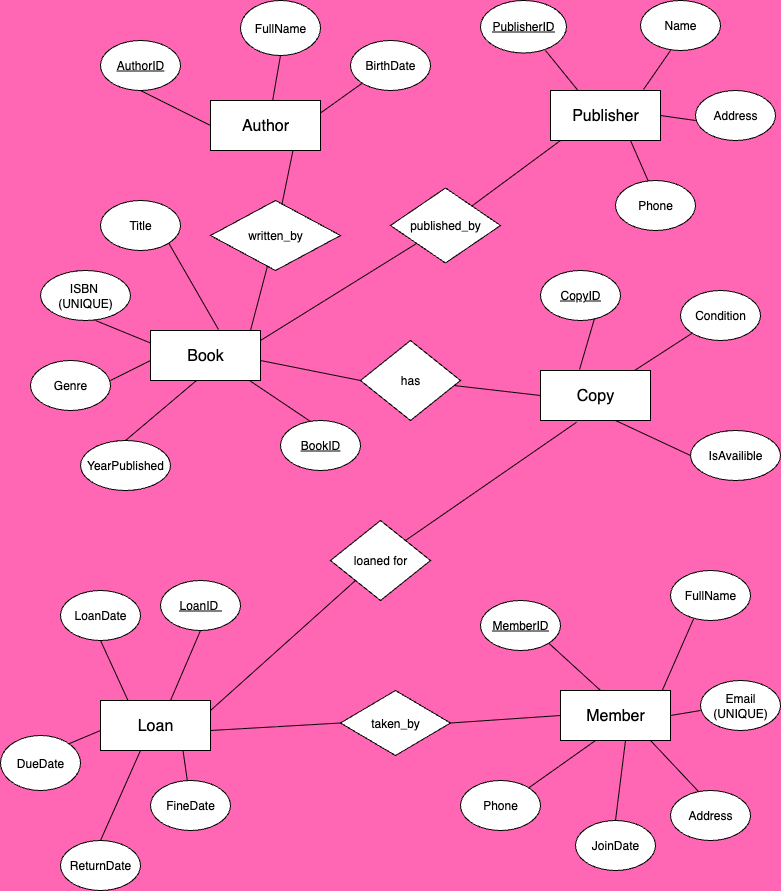

The diagram above was exported from draw.io. Its source (the exported page's mxGraphModel, read from the mxfile embedded in the PNG):
<mxGraphModel dx="772" dy="550" grid="0" gridSize="10" guides="1" tooltips="1" connect="1" arrows="1" fold="1" page="1" pageScale="1" pageWidth="827" pageHeight="1169" background="#FF66B3" math="0" shadow="0">
  <root>
    <mxCell id="0" />
    <mxCell id="1" parent="0" />
    <mxCell id="mxnLjmYqUqLSjBoj0cbj-1" value="&lt;font style=&quot;font-size: 16px;&quot;&gt;Book&lt;/font&gt;" style="rounded=0;whiteSpace=wrap;html=1;" parent="1" vertex="1">
      <mxGeometry x="160" y="360" width="110" height="50" as="geometry" />
    </mxCell>
    <mxCell id="mxnLjmYqUqLSjBoj0cbj-2" value="&lt;font style=&quot;font-size: 16px;&quot;&gt;Author&lt;/font&gt;" style="rounded=0;whiteSpace=wrap;html=1;" parent="1" vertex="1">
      <mxGeometry x="220" y="130" width="110" height="50" as="geometry" />
    </mxCell>
    <mxCell id="mxnLjmYqUqLSjBoj0cbj-3" value="&lt;font style=&quot;font-size: 16px;&quot;&gt;Publisher&lt;/font&gt;" style="rounded=0;whiteSpace=wrap;html=1;" parent="1" vertex="1">
      <mxGeometry x="560" y="120" width="110" height="50" as="geometry" />
    </mxCell>
    <mxCell id="mxnLjmYqUqLSjBoj0cbj-5" value="&lt;font style=&quot;font-size: 16px;&quot;&gt;Loan&lt;/font&gt;" style="rounded=0;whiteSpace=wrap;html=1;" parent="1" vertex="1">
      <mxGeometry x="110" y="730" width="110" height="50" as="geometry" />
    </mxCell>
    <mxCell id="mxnLjmYqUqLSjBoj0cbj-6" value="&lt;font style=&quot;font-size: 16px;&quot;&gt;Member&lt;/font&gt;" style="rounded=0;whiteSpace=wrap;html=1;" parent="1" vertex="1">
      <mxGeometry x="570" y="720" width="110" height="50" as="geometry" />
    </mxCell>
    <mxCell id="mxnLjmYqUqLSjBoj0cbj-7" value="&lt;font style=&quot;font-size: 16px;&quot;&gt;Copy&lt;/font&gt;" style="rounded=0;whiteSpace=wrap;html=1;" parent="1" vertex="1">
      <mxGeometry x="550" y="400" width="110" height="50" as="geometry" />
    </mxCell>
    <mxCell id="mxnLjmYqUqLSjBoj0cbj-8" style="edgeStyle=orthogonalEdgeStyle;rounded=0;orthogonalLoop=1;jettySize=auto;html=1;exitX=0.5;exitY=1;exitDx=0;exitDy=0;" parent="1" edge="1">
      <mxGeometry relative="1" as="geometry">
        <mxPoint x="635" y="380" as="sourcePoint" />
        <mxPoint x="635" y="380" as="targetPoint" />
      </mxGeometry>
    </mxCell>
    <mxCell id="mxnLjmYqUqLSjBoj0cbj-10" value="YearPublished" style="ellipse;whiteSpace=wrap;html=1;" parent="1" vertex="1">
      <mxGeometry x="90" y="470" width="90" height="50" as="geometry" />
    </mxCell>
    <mxCell id="mxnLjmYqUqLSjBoj0cbj-11" value="Genre" style="ellipse;whiteSpace=wrap;html=1;" parent="1" vertex="1">
      <mxGeometry x="40" y="390" width="80" height="50" as="geometry" />
    </mxCell>
    <mxCell id="mxnLjmYqUqLSjBoj0cbj-12" value="&lt;u&gt;BookID&lt;/u&gt;" style="ellipse;whiteSpace=wrap;html=1;" parent="1" vertex="1">
      <mxGeometry x="290" y="450" width="80" height="50" as="geometry" />
    </mxCell>
    <mxCell id="mxnLjmYqUqLSjBoj0cbj-13" value="Title" style="ellipse;whiteSpace=wrap;html=1;" parent="1" vertex="1">
      <mxGeometry x="110" y="230" width="80" height="50" as="geometry" />
    </mxCell>
    <mxCell id="mxnLjmYqUqLSjBoj0cbj-14" value="ISBN&amp;nbsp;&lt;div&gt;(UNIQUE)&lt;/div&gt;" style="ellipse;whiteSpace=wrap;html=1;" parent="1" vertex="1">
      <mxGeometry x="50" y="300" width="90" height="50" as="geometry" />
    </mxCell>
    <mxCell id="mxnLjmYqUqLSjBoj0cbj-18" value="" style="endArrow=none;html=1;rounded=0;exitX=0.9;exitY=1;exitDx=0;exitDy=0;entryX=0.375;entryY=0.02;entryDx=0;entryDy=0;entryPerimeter=0;exitPerimeter=0;" parent="1" source="mxnLjmYqUqLSjBoj0cbj-1" target="mxnLjmYqUqLSjBoj0cbj-12" edge="1">
      <mxGeometry width="50" height="50" relative="1" as="geometry">
        <mxPoint x="280" y="420" as="sourcePoint" />
        <mxPoint x="310" y="350" as="targetPoint" />
        <Array as="points" />
      </mxGeometry>
    </mxCell>
    <mxCell id="mxnLjmYqUqLSjBoj0cbj-19" value="" style="endArrow=none;html=1;rounded=0;exitX=0.5;exitY=0;exitDx=0;exitDy=0;" parent="1" source="mxnLjmYqUqLSjBoj0cbj-10" edge="1">
      <mxGeometry width="50" height="50" relative="1" as="geometry">
        <mxPoint x="180" y="450" as="sourcePoint" />
        <mxPoint x="206" y="410" as="targetPoint" />
      </mxGeometry>
    </mxCell>
    <mxCell id="mxnLjmYqUqLSjBoj0cbj-20" value="" style="endArrow=none;html=1;rounded=0;exitX=0;exitY=0.25;exitDx=0;exitDy=0;entryX=0.611;entryY=1;entryDx=0;entryDy=0;entryPerimeter=0;" parent="1" source="mxnLjmYqUqLSjBoj0cbj-1" target="mxnLjmYqUqLSjBoj0cbj-14" edge="1">
      <mxGeometry width="50" height="50" relative="1" as="geometry">
        <mxPoint x="90" y="390" as="sourcePoint" />
        <mxPoint x="140" y="340" as="targetPoint" />
        <Array as="points" />
      </mxGeometry>
    </mxCell>
    <mxCell id="mxnLjmYqUqLSjBoj0cbj-21" value="" style="endArrow=none;html=1;rounded=0;" parent="1" edge="1">
      <mxGeometry width="50" height="50" relative="1" as="geometry">
        <mxPoint x="120" y="410" as="sourcePoint" />
        <mxPoint x="160" y="390" as="targetPoint" />
      </mxGeometry>
    </mxCell>
    <mxCell id="mxnLjmYqUqLSjBoj0cbj-22" value="&lt;u&gt;AuthorID&lt;/u&gt;" style="ellipse;whiteSpace=wrap;html=1;" parent="1" vertex="1">
      <mxGeometry x="110" y="70" width="80" height="50" as="geometry" />
    </mxCell>
    <mxCell id="mxnLjmYqUqLSjBoj0cbj-23" value="BirthDate" style="ellipse;whiteSpace=wrap;html=1;" parent="1" vertex="1">
      <mxGeometry x="360" y="70" width="80" height="50" as="geometry" />
    </mxCell>
    <mxCell id="mxnLjmYqUqLSjBoj0cbj-24" value="FullName" style="ellipse;whiteSpace=wrap;html=1;" parent="1" vertex="1">
      <mxGeometry x="250" y="30" width="80" height="55" as="geometry" />
    </mxCell>
    <mxCell id="mxnLjmYqUqLSjBoj0cbj-25" value="" style="endArrow=none;html=1;rounded=0;exitX=0;exitY=0.5;exitDx=0;exitDy=0;entryX=0.5;entryY=1;entryDx=0;entryDy=0;" parent="1" source="mxnLjmYqUqLSjBoj0cbj-2" target="mxnLjmYqUqLSjBoj0cbj-22" edge="1">
      <mxGeometry width="50" height="50" relative="1" as="geometry">
        <mxPoint x="290" y="180" as="sourcePoint" />
        <mxPoint x="311" y="138" as="targetPoint" />
      </mxGeometry>
    </mxCell>
    <mxCell id="mxnLjmYqUqLSjBoj0cbj-26" value="" style="endArrow=none;html=1;rounded=0;entryX=0.5;entryY=1;entryDx=0;entryDy=0;exitX=0.564;exitY=0.01;exitDx=0;exitDy=0;exitPerimeter=0;" parent="1" source="mxnLjmYqUqLSjBoj0cbj-2" target="mxnLjmYqUqLSjBoj0cbj-24" edge="1">
      <mxGeometry width="50" height="50" relative="1" as="geometry">
        <mxPoint x="440" y="130" as="sourcePoint" />
        <mxPoint x="440" y="100" as="targetPoint" />
      </mxGeometry>
    </mxCell>
    <mxCell id="mxnLjmYqUqLSjBoj0cbj-27" value="" style="endArrow=none;html=1;rounded=0;entryX=0;entryY=1;entryDx=0;entryDy=0;exitX=1;exitY=0.25;exitDx=0;exitDy=0;" parent="1" source="mxnLjmYqUqLSjBoj0cbj-2" target="mxnLjmYqUqLSjBoj0cbj-23" edge="1">
      <mxGeometry width="50" height="50" relative="1" as="geometry">
        <mxPoint x="480" y="170" as="sourcePoint" />
        <mxPoint x="530" y="120" as="targetPoint" />
      </mxGeometry>
    </mxCell>
    <mxCell id="mxnLjmYqUqLSjBoj0cbj-28" value="" style="endArrow=none;html=1;rounded=0;exitX=0.618;exitY=-0.02;exitDx=0;exitDy=0;exitPerimeter=0;entryX=1;entryY=1;entryDx=0;entryDy=0;" parent="1" source="mxnLjmYqUqLSjBoj0cbj-1" target="mxnLjmYqUqLSjBoj0cbj-13" edge="1">
      <mxGeometry width="50" height="50" relative="1" as="geometry">
        <mxPoint x="160" y="340" as="sourcePoint" />
        <mxPoint x="210" y="290" as="targetPoint" />
      </mxGeometry>
    </mxCell>
    <mxCell id="mxnLjmYqUqLSjBoj0cbj-29" value="" style="endArrow=none;html=1;rounded=0;entryX=0.75;entryY=1;entryDx=0;entryDy=0;" parent="1" source="mxnLjmYqUqLSjBoj0cbj-31" target="mxnLjmYqUqLSjBoj0cbj-2" edge="1">
      <mxGeometry width="50" height="50" relative="1" as="geometry">
        <mxPoint x="350" y="240" as="sourcePoint" />
        <mxPoint x="390" y="200" as="targetPoint" />
      </mxGeometry>
    </mxCell>
    <mxCell id="mxnLjmYqUqLSjBoj0cbj-30" value="" style="endArrow=none;html=1;rounded=0;exitX=0.909;exitY=0;exitDx=0;exitDy=0;exitPerimeter=0;" parent="1" source="mxnLjmYqUqLSjBoj0cbj-1" target="mxnLjmYqUqLSjBoj0cbj-31" edge="1">
      <mxGeometry width="50" height="50" relative="1" as="geometry">
        <mxPoint x="250" y="360" as="sourcePoint" />
        <mxPoint x="300" y="310" as="targetPoint" />
      </mxGeometry>
    </mxCell>
    <mxCell id="mxnLjmYqUqLSjBoj0cbj-31" value="written_by" style="rhombus;whiteSpace=wrap;html=1;" parent="1" vertex="1">
      <mxGeometry x="220" y="230" width="130" height="70" as="geometry" />
    </mxCell>
    <mxCell id="mxnLjmYqUqLSjBoj0cbj-32" value="&lt;u&gt;CopyID&lt;/u&gt;" style="ellipse;whiteSpace=wrap;html=1;" parent="1" vertex="1">
      <mxGeometry x="550" y="300" width="80" height="50" as="geometry" />
    </mxCell>
    <mxCell id="mxnLjmYqUqLSjBoj0cbj-33" value="FullName" style="ellipse;whiteSpace=wrap;html=1;" parent="1" vertex="1">
      <mxGeometry x="680" y="600" width="80" height="50" as="geometry" />
    </mxCell>
    <mxCell id="mxnLjmYqUqLSjBoj0cbj-34" value="IsAvailible" style="ellipse;whiteSpace=wrap;html=1;" parent="1" vertex="1">
      <mxGeometry x="700" y="460" width="90" height="50" as="geometry" />
    </mxCell>
    <mxCell id="mxnLjmYqUqLSjBoj0cbj-35" value="Condition" style="ellipse;whiteSpace=wrap;html=1;" parent="1" vertex="1">
      <mxGeometry x="690" y="320" width="80" height="50" as="geometry" />
    </mxCell>
    <mxCell id="mxnLjmYqUqLSjBoj0cbj-36" value="" style="endArrow=none;html=1;rounded=0;exitX=0.355;exitY=-0.02;exitDx=0;exitDy=0;exitPerimeter=0;entryX=0.675;entryY=0.96;entryDx=0;entryDy=0;entryPerimeter=0;" parent="1" source="mxnLjmYqUqLSjBoj0cbj-7" target="mxnLjmYqUqLSjBoj0cbj-32" edge="1">
      <mxGeometry width="50" height="50" relative="1" as="geometry">
        <mxPoint x="510" y="400" as="sourcePoint" />
        <mxPoint x="560" y="350" as="targetPoint" />
      </mxGeometry>
    </mxCell>
    <mxCell id="mxnLjmYqUqLSjBoj0cbj-37" value="" style="endArrow=none;html=1;rounded=0;exitX=0.927;exitY=-0.01;exitDx=0;exitDy=0;exitPerimeter=0;entryX=0.288;entryY=0.97;entryDx=0;entryDy=0;entryPerimeter=0;" parent="1" source="mxnLjmYqUqLSjBoj0cbj-6" target="mxnLjmYqUqLSjBoj0cbj-33" edge="1">
      <mxGeometry width="50" height="50" relative="1" as="geometry">
        <mxPoint x="680" y="760" as="sourcePoint" />
        <mxPoint x="632.96" y="570" as="targetPoint" />
      </mxGeometry>
    </mxCell>
    <mxCell id="mxnLjmYqUqLSjBoj0cbj-38" value="" style="endArrow=none;html=1;rounded=0;entryX=0;entryY=0.5;entryDx=0;entryDy=0;" parent="1" target="mxnLjmYqUqLSjBoj0cbj-34" edge="1">
      <mxGeometry width="50" height="50" relative="1" as="geometry">
        <mxPoint x="625" y="450" as="sourcePoint" />
        <mxPoint x="710" y="380" as="targetPoint" />
      </mxGeometry>
    </mxCell>
    <mxCell id="mxnLjmYqUqLSjBoj0cbj-39" value="" style="endArrow=none;html=1;rounded=0;entryX=0;entryY=1;entryDx=0;entryDy=0;" parent="1" target="mxnLjmYqUqLSjBoj0cbj-35" edge="1">
      <mxGeometry width="50" height="50" relative="1" as="geometry">
        <mxPoint x="644" y="400" as="sourcePoint" />
        <mxPoint x="670" y="340" as="targetPoint" />
      </mxGeometry>
    </mxCell>
    <mxCell id="mxnLjmYqUqLSjBoj0cbj-40" value="Phone" style="ellipse;whiteSpace=wrap;html=1;" parent="1" vertex="1">
      <mxGeometry x="470" y="810" width="80" height="50" as="geometry" />
    </mxCell>
    <mxCell id="mxnLjmYqUqLSjBoj0cbj-41" value="Address" style="ellipse;whiteSpace=wrap;html=1;" parent="1" vertex="1">
      <mxGeometry x="680" y="820" width="80" height="50" as="geometry" />
    </mxCell>
    <mxCell id="mxnLjmYqUqLSjBoj0cbj-42" value="Email (UNIQUE)" style="ellipse;whiteSpace=wrap;html=1;" parent="1" vertex="1">
      <mxGeometry x="710" y="710" width="80" height="50" as="geometry" />
    </mxCell>
    <mxCell id="mxnLjmYqUqLSjBoj0cbj-43" value="&lt;u&gt;MemberID&lt;/u&gt;" style="ellipse;whiteSpace=wrap;html=1;" parent="1" vertex="1">
      <mxGeometry x="490" y="630" width="80" height="50" as="geometry" />
    </mxCell>
    <mxCell id="mxnLjmYqUqLSjBoj0cbj-44" value="" style="endArrow=none;html=1;rounded=0;exitX=1;exitY=0.5;exitDx=0;exitDy=0;" parent="1" source="mxnLjmYqUqLSjBoj0cbj-6" edge="1">
      <mxGeometry width="50" height="50" relative="1" as="geometry">
        <mxPoint x="660" y="790" as="sourcePoint" />
        <mxPoint x="710" y="740" as="targetPoint" />
      </mxGeometry>
    </mxCell>
    <mxCell id="mxnLjmYqUqLSjBoj0cbj-45" value="" style="endArrow=none;html=1;rounded=0;exitX=1;exitY=0;exitDx=0;exitDy=0;" parent="1" source="mxnLjmYqUqLSjBoj0cbj-40" edge="1">
      <mxGeometry width="50" height="50" relative="1" as="geometry">
        <mxPoint x="555" y="820" as="sourcePoint" />
        <mxPoint x="605" y="770" as="targetPoint" />
      </mxGeometry>
    </mxCell>
    <mxCell id="mxnLjmYqUqLSjBoj0cbj-46" value="" style="endArrow=none;html=1;rounded=0;exitX=0.35;exitY=0.02;exitDx=0;exitDy=0;exitPerimeter=0;" parent="1" source="mxnLjmYqUqLSjBoj0cbj-41" edge="1">
      <mxGeometry width="50" height="50" relative="1" as="geometry">
        <mxPoint x="700" y="820" as="sourcePoint" />
        <mxPoint x="660" y="770" as="targetPoint" />
      </mxGeometry>
    </mxCell>
    <mxCell id="mxnLjmYqUqLSjBoj0cbj-47" value="" style="endArrow=none;html=1;rounded=0;exitX=0.364;exitY=0;exitDx=0;exitDy=0;exitPerimeter=0;entryX=1;entryY=1;entryDx=0;entryDy=0;" parent="1" source="mxnLjmYqUqLSjBoj0cbj-6" target="mxnLjmYqUqLSjBoj0cbj-43" edge="1">
      <mxGeometry width="50" height="50" relative="1" as="geometry">
        <mxPoint x="540" y="705" as="sourcePoint" />
        <mxPoint x="590" y="655" as="targetPoint" />
      </mxGeometry>
    </mxCell>
    <mxCell id="pg1XCsXDxEpEnRmj0ybN-1" value="taken_by" style="rhombus;whiteSpace=wrap;html=1;" parent="1" vertex="1">
      <mxGeometry x="350" y="720" width="110" height="65" as="geometry" />
    </mxCell>
    <mxCell id="pg1XCsXDxEpEnRmj0ybN-2" value="ReturnDate" style="ellipse;whiteSpace=wrap;html=1;" parent="1" vertex="1">
      <mxGeometry x="70" y="870" width="80" height="50" as="geometry" />
    </mxCell>
    <mxCell id="pg1XCsXDxEpEnRmj0ybN-3" value="DueDate" style="ellipse;whiteSpace=wrap;html=1;" parent="1" vertex="1">
      <mxGeometry x="10" y="765" width="80" height="55" as="geometry" />
    </mxCell>
    <mxCell id="pg1XCsXDxEpEnRmj0ybN-4" value="FineDate" style="ellipse;whiteSpace=wrap;html=1;" parent="1" vertex="1">
      <mxGeometry x="160" y="810" width="80" height="50" as="geometry" />
    </mxCell>
    <mxCell id="pg1XCsXDxEpEnRmj0ybN-5" value="&lt;u&gt;LoanID&amp;nbsp;&lt;/u&gt;" style="ellipse;whiteSpace=wrap;html=1;" parent="1" vertex="1">
      <mxGeometry x="170" y="610" width="80" height="50" as="geometry" />
    </mxCell>
    <mxCell id="pg1XCsXDxEpEnRmj0ybN-6" value="LoanDate" style="ellipse;whiteSpace=wrap;html=1;" parent="1" vertex="1">
      <mxGeometry x="70" y="620" width="80" height="50" as="geometry" />
    </mxCell>
    <mxCell id="pg1XCsXDxEpEnRmj0ybN-7" value="" style="endArrow=none;html=1;rounded=0;exitX=1;exitY=0;exitDx=0;exitDy=0;" parent="1" source="pg1XCsXDxEpEnRmj0ybN-3" edge="1">
      <mxGeometry width="50" height="50" relative="1" as="geometry">
        <mxPoint x="60" y="810" as="sourcePoint" />
        <mxPoint x="110" y="760" as="targetPoint" />
      </mxGeometry>
    </mxCell>
    <mxCell id="pg1XCsXDxEpEnRmj0ybN-8" value="" style="endArrow=none;html=1;rounded=0;exitX=0.25;exitY=0;exitDx=0;exitDy=0;" parent="1" source="mxnLjmYqUqLSjBoj0cbj-5" edge="1">
      <mxGeometry width="50" height="50" relative="1" as="geometry">
        <mxPoint x="35" y="755" as="sourcePoint" />
        <mxPoint x="110" y="670" as="targetPoint" />
      </mxGeometry>
    </mxCell>
    <mxCell id="pg1XCsXDxEpEnRmj0ybN-9" value="" style="endArrow=none;html=1;rounded=0;entryX=0.5;entryY=1;entryDx=0;entryDy=0;" parent="1" target="pg1XCsXDxEpEnRmj0ybN-5" edge="1">
      <mxGeometry width="50" height="50" relative="1" as="geometry">
        <mxPoint x="180" y="730" as="sourcePoint" />
        <mxPoint x="190" y="690" as="targetPoint" />
      </mxGeometry>
    </mxCell>
    <mxCell id="pg1XCsXDxEpEnRmj0ybN-10" value="" style="endArrow=none;html=1;rounded=0;entryX=0.75;entryY=1;entryDx=0;entryDy=0;" parent="1" source="pg1XCsXDxEpEnRmj0ybN-4" target="mxnLjmYqUqLSjBoj0cbj-5" edge="1">
      <mxGeometry width="50" height="50" relative="1" as="geometry">
        <mxPoint x="160" y="830" as="sourcePoint" />
        <mxPoint x="210" y="780" as="targetPoint" />
      </mxGeometry>
    </mxCell>
    <mxCell id="pg1XCsXDxEpEnRmj0ybN-11" value="" style="endArrow=none;html=1;rounded=0;exitX=0.5;exitY=0;exitDx=0;exitDy=0;" parent="1" source="pg1XCsXDxEpEnRmj0ybN-2" edge="1">
      <mxGeometry width="50" height="50" relative="1" as="geometry">
        <mxPoint x="100" y="830" as="sourcePoint" />
        <mxPoint x="150" y="780" as="targetPoint" />
      </mxGeometry>
    </mxCell>
    <mxCell id="pg1XCsXDxEpEnRmj0ybN-12" value="" style="endArrow=none;html=1;rounded=0;entryX=0;entryY=0.5;entryDx=0;entryDy=0;exitX=1;exitY=0.5;exitDx=0;exitDy=0;" parent="1" source="pg1XCsXDxEpEnRmj0ybN-1" target="mxnLjmYqUqLSjBoj0cbj-6" edge="1">
      <mxGeometry width="50" height="50" relative="1" as="geometry">
        <mxPoint x="440" y="740" as="sourcePoint" />
        <mxPoint x="490" y="690" as="targetPoint" />
      </mxGeometry>
    </mxCell>
    <mxCell id="pg1XCsXDxEpEnRmj0ybN-13" value="" style="endArrow=none;html=1;rounded=0;entryX=0;entryY=0.5;entryDx=0;entryDy=0;" parent="1" target="pg1XCsXDxEpEnRmj0ybN-1" edge="1">
      <mxGeometry width="50" height="50" relative="1" as="geometry">
        <mxPoint x="220" y="760" as="sourcePoint" />
        <mxPoint x="270" y="710" as="targetPoint" />
      </mxGeometry>
    </mxCell>
    <mxCell id="pg1XCsXDxEpEnRmj0ybN-16" value="loaned for" style="rhombus;whiteSpace=wrap;html=1;" parent="1" vertex="1">
      <mxGeometry x="340" y="550" width="100" height="80" as="geometry" />
    </mxCell>
    <mxCell id="pg1XCsXDxEpEnRmj0ybN-17" value="" style="endArrow=none;html=1;rounded=0;entryX=0;entryY=1;entryDx=0;entryDy=0;" parent="1" target="pg1XCsXDxEpEnRmj0ybN-16" edge="1">
      <mxGeometry width="50" height="50" relative="1" as="geometry">
        <mxPoint x="220" y="740" as="sourcePoint" />
        <mxPoint x="330" y="630" as="targetPoint" />
      </mxGeometry>
    </mxCell>
    <mxCell id="pg1XCsXDxEpEnRmj0ybN-19" value="" style="endArrow=none;html=1;rounded=0;entryX=0.327;entryY=1.036;entryDx=0;entryDy=0;entryPerimeter=0;exitX=1;exitY=0;exitDx=0;exitDy=0;" parent="1" source="pg1XCsXDxEpEnRmj0ybN-16" target="mxnLjmYqUqLSjBoj0cbj-7" edge="1">
      <mxGeometry width="50" height="50" relative="1" as="geometry">
        <mxPoint x="389" y="584" as="sourcePoint" />
        <mxPoint x="439" y="534" as="targetPoint" />
      </mxGeometry>
    </mxCell>
    <mxCell id="pg1XCsXDxEpEnRmj0ybN-20" value="JoinDate" style="ellipse;whiteSpace=wrap;html=1;" parent="1" vertex="1">
      <mxGeometry x="585" y="850" width="80" height="50" as="geometry" />
    </mxCell>
    <mxCell id="pg1XCsXDxEpEnRmj0ybN-21" value="" style="endArrow=none;html=1;rounded=0;exitX=0.5;exitY=0;exitDx=0;exitDy=0;" parent="1" source="pg1XCsXDxEpEnRmj0ybN-20" edge="1">
      <mxGeometry width="50" height="50" relative="1" as="geometry">
        <mxPoint x="585" y="820" as="sourcePoint" />
        <mxPoint x="635" y="770" as="targetPoint" />
      </mxGeometry>
    </mxCell>
    <mxCell id="pg1XCsXDxEpEnRmj0ybN-22" value="" style="endArrow=none;html=1;rounded=0;entryX=0;entryY=0.5;entryDx=0;entryDy=0;" parent="1" target="pg1XCsXDxEpEnRmj0ybN-24" edge="1">
      <mxGeometry width="50" height="50" relative="1" as="geometry">
        <mxPoint x="270" y="390" as="sourcePoint" />
        <mxPoint x="320" y="340" as="targetPoint" />
      </mxGeometry>
    </mxCell>
    <mxCell id="pg1XCsXDxEpEnRmj0ybN-23" value="" style="endArrow=none;html=1;rounded=0;exitX=0;exitY=0.5;exitDx=0;exitDy=0;" parent="1" source="mxnLjmYqUqLSjBoj0cbj-7" target="pg1XCsXDxEpEnRmj0ybN-24" edge="1">
      <mxGeometry width="50" height="50" relative="1" as="geometry">
        <mxPoint x="480" y="470" as="sourcePoint" />
        <mxPoint x="530" y="420" as="targetPoint" />
      </mxGeometry>
    </mxCell>
    <mxCell id="pg1XCsXDxEpEnRmj0ybN-24" value="has" style="rhombus;whiteSpace=wrap;html=1;" parent="1" vertex="1">
      <mxGeometry x="370" y="370" width="100" height="80" as="geometry" />
    </mxCell>
    <mxCell id="pg1XCsXDxEpEnRmj0ybN-28" value="Phone" style="ellipse;whiteSpace=wrap;html=1;" parent="1" vertex="1">
      <mxGeometry x="625" y="210" width="80" height="50" as="geometry" />
    </mxCell>
    <mxCell id="pg1XCsXDxEpEnRmj0ybN-29" value="Address" style="ellipse;whiteSpace=wrap;html=1;" parent="1" vertex="1">
      <mxGeometry x="705" y="120" width="80" height="50" as="geometry" />
    </mxCell>
    <mxCell id="pg1XCsXDxEpEnRmj0ybN-30" value="Name" style="ellipse;whiteSpace=wrap;html=1;" parent="1" vertex="1">
      <mxGeometry x="650" y="30" width="80" height="50" as="geometry" />
    </mxCell>
    <mxCell id="pg1XCsXDxEpEnRmj0ybN-31" value="&lt;u&gt;PublisherID&lt;/u&gt;" style="ellipse;whiteSpace=wrap;html=1;" parent="1" vertex="1">
      <mxGeometry x="490" y="30" width="86" height="52.5" as="geometry" />
    </mxCell>
    <mxCell id="pg1XCsXDxEpEnRmj0ybN-32" value="" style="endArrow=none;html=1;rounded=0;exitX=0.41;exitY=0.013;exitDx=0;exitDy=0;exitPerimeter=0;" parent="1" source="pg1XCsXDxEpEnRmj0ybN-28" edge="1">
      <mxGeometry width="50" height="50" relative="1" as="geometry">
        <mxPoint x="590" y="220" as="sourcePoint" />
        <mxPoint x="640" y="170" as="targetPoint" />
      </mxGeometry>
    </mxCell>
    <mxCell id="pg1XCsXDxEpEnRmj0ybN-33" value="" style="endArrow=none;html=1;rounded=0;exitX=1;exitY=0.5;exitDx=0;exitDy=0;" parent="1" source="mxnLjmYqUqLSjBoj0cbj-3" edge="1">
      <mxGeometry width="50" height="50" relative="1" as="geometry">
        <mxPoint x="655" y="200" as="sourcePoint" />
        <mxPoint x="705" y="150" as="targetPoint" />
      </mxGeometry>
    </mxCell>
    <mxCell id="pg1XCsXDxEpEnRmj0ybN-34" value="" style="endArrow=none;html=1;rounded=0;exitX=0.846;exitY=-0.022;exitDx=0;exitDy=0;exitPerimeter=0;" parent="1" source="mxnLjmYqUqLSjBoj0cbj-3" edge="1">
      <mxGeometry width="50" height="50" relative="1" as="geometry">
        <mxPoint x="630" y="130" as="sourcePoint" />
        <mxPoint x="680" y="80" as="targetPoint" />
      </mxGeometry>
    </mxCell>
    <mxCell id="pg1XCsXDxEpEnRmj0ybN-35" value="" style="endArrow=none;html=1;rounded=0;exitX=0.25;exitY=0;exitDx=0;exitDy=0;" parent="1" source="mxnLjmYqUqLSjBoj0cbj-3" edge="1">
      <mxGeometry width="50" height="50" relative="1" as="geometry">
        <mxPoint x="505" y="130" as="sourcePoint" />
        <mxPoint x="555" y="80" as="targetPoint" />
      </mxGeometry>
    </mxCell>
    <mxCell id="pg1XCsXDxEpEnRmj0ybN-36" value="published_by" style="rhombus;whiteSpace=wrap;html=1;" parent="1" vertex="1">
      <mxGeometry x="400" y="217.5" width="110" height="75" as="geometry" />
    </mxCell>
    <mxCell id="pg1XCsXDxEpEnRmj0ybN-37" value="" style="endArrow=none;html=1;rounded=0;" parent="1" source="pg1XCsXDxEpEnRmj0ybN-36" edge="1">
      <mxGeometry width="50" height="50" relative="1" as="geometry">
        <mxPoint x="520" y="220" as="sourcePoint" />
        <mxPoint x="570" y="170" as="targetPoint" />
      </mxGeometry>
    </mxCell>
    <mxCell id="pg1XCsXDxEpEnRmj0ybN-38" value="" style="endArrow=none;html=1;rounded=0;" parent="1" target="pg1XCsXDxEpEnRmj0ybN-36" edge="1">
      <mxGeometry width="50" height="50" relative="1" as="geometry">
        <mxPoint x="270" y="370" as="sourcePoint" />
        <mxPoint x="320" y="320" as="targetPoint" />
      </mxGeometry>
    </mxCell>
  </root>
</mxGraphModel>